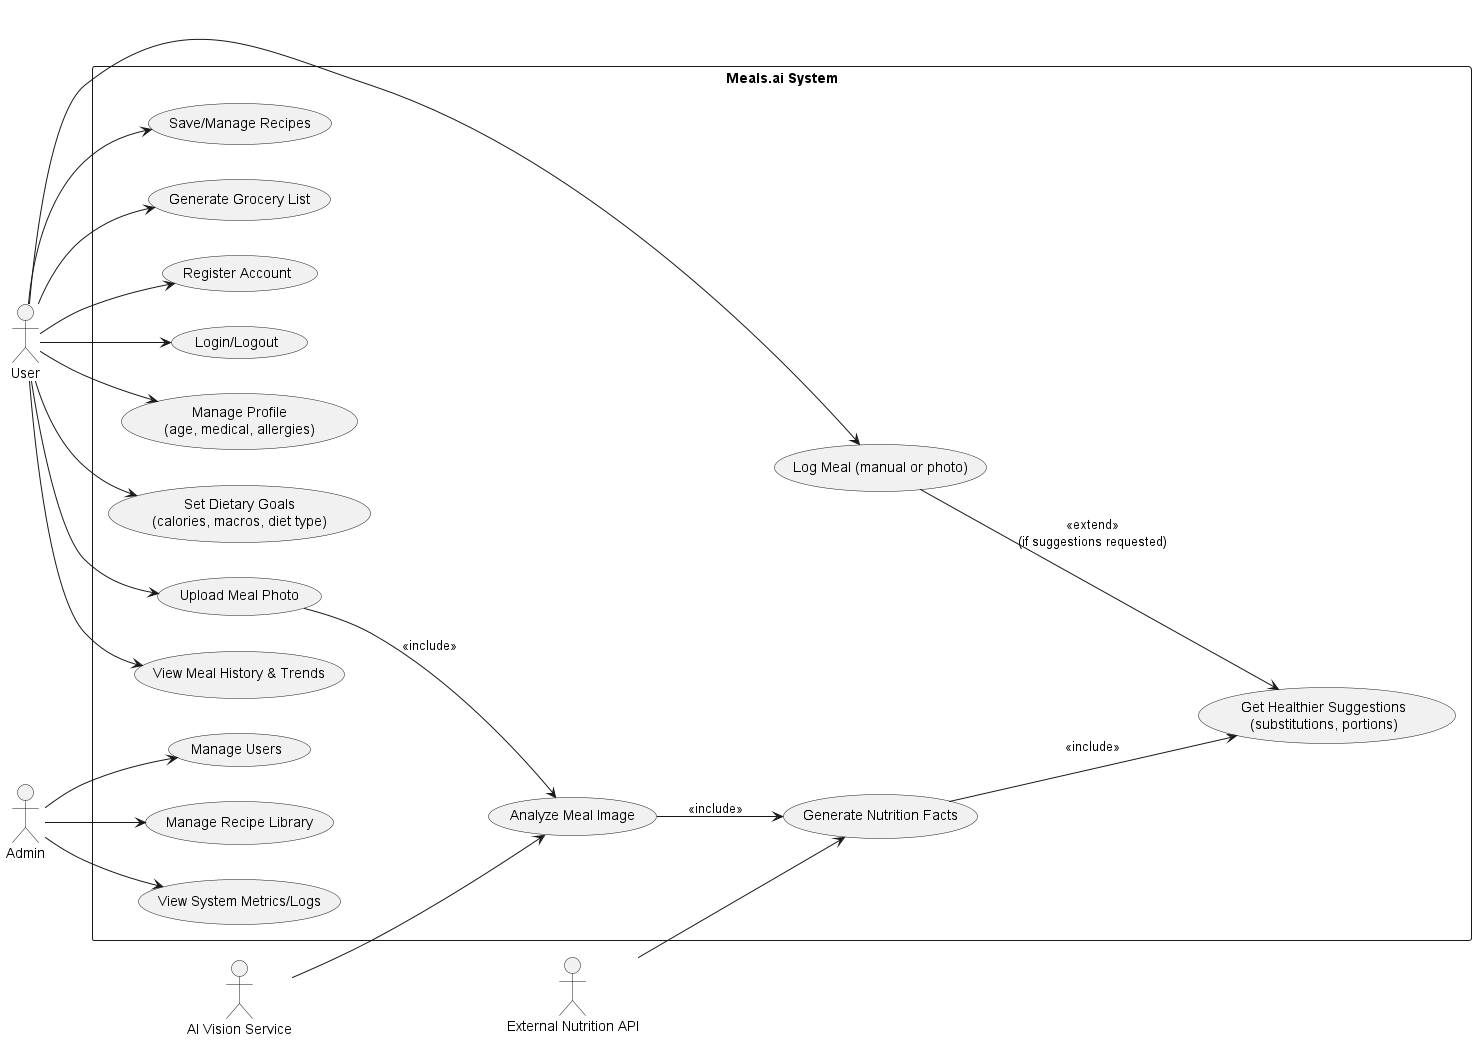

The diagram above was rendered by PlantUML. Its source (embedded in the PNG):
@startuml use-case
left to right direction

actor "User" as User
actor "Admin" as Admin
actor "External Nutrition API" as NutAPI
actor "AI Vision Service" as VisionAI

rectangle "Meals.ai System" {

  usecase "Register Account" as UC1
  usecase "Login/Logout" as UC2
  usecase "Manage Profile\n(age, medical, allergies)" as UC3
  usecase "Set Dietary Goals\n(calories, macros, diet type)" as UC4

  usecase "Upload Meal Photo" as UC5
  usecase "Analyze Meal Image" as UC6
  usecase "Generate Nutrition Facts" as UC7
  usecase "Get Healthier Suggestions\n(substitutions, portions)" as UC8

  usecase "Log Meal (manual or photo)" as UC9
  usecase "View Meal History & Trends" as UC10
  usecase "Save/Manage Recipes" as UC11
  usecase "Generate Grocery List" as UC12

  usecase "Manage Users" as UC13
  usecase "Manage Recipe Library" as UC14
  usecase "View System Metrics/Logs" as UC15
}

User --> UC1
User --> UC2
User --> UC3
User --> UC4
User --> UC5
User --> UC9
User --> UC10
User --> UC11
User --> UC12

UC5 --> UC6 : <<include>>
UC6 --> UC7 : <<include>>
UC7 --> UC8 : <<include>>
UC9 --> UC8 : <<extend>>\n(if suggestions requested)

VisionAI --> UC6
NutAPI --> UC7

Admin --> UC13
Admin --> UC14
Admin --> UC15

@enduml